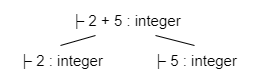

The diagram above was exported from draw.io. Its source (the exported page's mxGraphModel, read from the mxfile embedded in the PNG):
<mxGraphModel dx="288" dy="139" grid="1" gridSize="10" guides="1" tooltips="1" connect="1" arrows="1" fold="1" page="1" pageScale="1" pageWidth="827" pageHeight="1169" math="0" shadow="0">
  <root>
    <mxCell id="0" />
    <mxCell id="1" parent="0" />
    <mxCell id="SxC0XniaDcMN1XVWX3zE-1" value="&lt;span style=&quot;font-size: 15px&quot;&gt;┣ 2 : integer&lt;/span&gt;" style="rounded=0;whiteSpace=wrap;html=1;fillColor=none;strokeColor=none;" vertex="1" parent="1">
      <mxGeometry x="170" y="190" width="110" height="30" as="geometry" />
    </mxCell>
    <mxCell id="SxC0XniaDcMN1XVWX3zE-2" value="&lt;font style=&quot;font-size: 15px&quot;&gt;┣ 2 + 5 : integer&lt;/font&gt;" style="rounded=0;whiteSpace=wrap;html=1;fillColor=none;strokeColor=none;" vertex="1" parent="1">
      <mxGeometry x="230" y="150" width="120" height="30" as="geometry" />
    </mxCell>
    <mxCell id="SxC0XniaDcMN1XVWX3zE-4" value="&lt;span style=&quot;font-size: 15px&quot;&gt;┣ 5 : integer&lt;/span&gt;" style="rounded=0;whiteSpace=wrap;html=1;fillColor=none;strokeColor=none;" vertex="1" parent="1">
      <mxGeometry x="304" y="190" width="110" height="30" as="geometry" />
    </mxCell>
    <mxCell id="SxC0XniaDcMN1XVWX3zE-5" value="" style="endArrow=none;html=1;rounded=0;fontSize=15;exitX=0.5;exitY=0;exitDx=0;exitDy=0;entryX=0.25;entryY=1;entryDx=0;entryDy=0;" edge="1" parent="1" source="SxC0XniaDcMN1XVWX3zE-1" target="SxC0XniaDcMN1XVWX3zE-2">
      <mxGeometry width="50" height="50" relative="1" as="geometry">
        <mxPoint x="280" y="200" as="sourcePoint" />
        <mxPoint x="330" y="150" as="targetPoint" />
      </mxGeometry>
    </mxCell>
    <mxCell id="SxC0XniaDcMN1XVWX3zE-6" value="" style="endArrow=none;html=1;rounded=0;fontSize=15;exitX=0.5;exitY=0;exitDx=0;exitDy=0;entryX=0.75;entryY=1;entryDx=0;entryDy=0;" edge="1" parent="1" source="SxC0XniaDcMN1XVWX3zE-4" target="SxC0XniaDcMN1XVWX3zE-2">
      <mxGeometry width="50" height="50" relative="1" as="geometry">
        <mxPoint x="235.0000000000001" y="200" as="sourcePoint" />
        <mxPoint x="250.0000000000001" y="190" as="targetPoint" />
      </mxGeometry>
    </mxCell>
  </root>
</mxGraphModel>